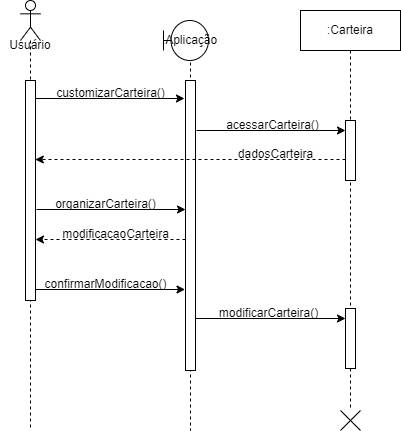

The diagram above was exported from draw.io. Its source (the exported page's mxGraphModel, read from the mxfile embedded in the PNG):
<mxGraphModel dx="1426" dy="783" grid="1" gridSize="10" guides="1" tooltips="1" connect="1" arrows="1" fold="1" page="1" pageScale="1" pageWidth="3300" pageHeight="4681" math="0" shadow="0">
  <root>
    <mxCell id="0" />
    <mxCell id="1" parent="0" />
    <mxCell id="6rufmN_CIZpMr9qqeIgu-1" value="" style="shape=umlLifeline;perimeter=lifelinePerimeter;whiteSpace=wrap;html=1;container=1;dropTarget=0;collapsible=0;recursiveResize=0;outlineConnect=0;portConstraint=eastwest;newEdgeStyle={&quot;curved&quot;:0,&quot;rounded&quot;:0};participant=umlActor;" parent="1" vertex="1">
      <mxGeometry x="1010" y="840" width="20" height="430" as="geometry" />
    </mxCell>
    <mxCell id="6rufmN_CIZpMr9qqeIgu-3" value="" style="html=1;points=[[0,0,0,0,5],[0,1,0,0,-5],[1,0,0,0,5],[1,1,0,0,-5]];perimeter=orthogonalPerimeter;outlineConnect=0;targetShapes=umlLifeline;portConstraint=eastwest;newEdgeStyle={&quot;curved&quot;:0,&quot;rounded&quot;:0};" parent="6rufmN_CIZpMr9qqeIgu-1" vertex="1">
      <mxGeometry x="5" y="80" width="10" height="220" as="geometry" />
    </mxCell>
    <mxCell id="6rufmN_CIZpMr9qqeIgu-2" value=":Sistema" style="shape=umlLifeline;perimeter=lifelinePerimeter;whiteSpace=wrap;html=1;container=1;dropTarget=0;collapsible=0;recursiveResize=0;outlineConnect=0;portConstraint=eastwest;newEdgeStyle={&quot;curved&quot;:0,&quot;rounded&quot;:0};" parent="1" vertex="1">
      <mxGeometry x="1130" y="850" width="100" height="420" as="geometry" />
    </mxCell>
    <mxCell id="6rufmN_CIZpMr9qqeIgu-7" value="" style="html=1;points=[[0,0,0,0,5],[0,1,0,0,-5],[1,0,0,0,5],[1,1,0,0,-5]];perimeter=orthogonalPerimeter;outlineConnect=0;targetShapes=umlLifeline;portConstraint=eastwest;newEdgeStyle={&quot;curved&quot;:0,&quot;rounded&quot;:0};" parent="6rufmN_CIZpMr9qqeIgu-2" vertex="1">
      <mxGeometry x="45" y="70" width="10" height="290" as="geometry" />
    </mxCell>
    <mxCell id="6rufmN_CIZpMr9qqeIgu-6" value=":Carteira" style="shape=umlLifeline;perimeter=lifelinePerimeter;whiteSpace=wrap;html=1;container=1;dropTarget=0;collapsible=0;recursiveResize=0;outlineConnect=0;portConstraint=eastwest;newEdgeStyle={&quot;curved&quot;:0,&quot;rounded&quot;:0};" parent="1" vertex="1">
      <mxGeometry x="1290" y="850" width="100" height="400" as="geometry" />
    </mxCell>
    <mxCell id="6rufmN_CIZpMr9qqeIgu-61" value="" style="html=1;points=[[0,0,0,0,5],[0,1,0,0,-5],[1,0,0,0,5],[1,1,0,0,-5]];perimeter=orthogonalPerimeter;outlineConnect=0;targetShapes=umlLifeline;portConstraint=eastwest;newEdgeStyle={&quot;curved&quot;:0,&quot;rounded&quot;:0};" parent="6rufmN_CIZpMr9qqeIgu-6" vertex="1">
      <mxGeometry x="45" y="110" width="10" height="60" as="geometry" />
    </mxCell>
    <mxCell id="6rufmN_CIZpMr9qqeIgu-27" value="" style="endArrow=classic;html=1;rounded=0;dashed=1;" parent="6rufmN_CIZpMr9qqeIgu-6" edge="1">
      <mxGeometry width="50" height="50" relative="1" as="geometry">
        <mxPoint x="45" y="149" as="sourcePoint" />
        <mxPoint x="-265.18965517241395" y="149" as="targetPoint" />
      </mxGeometry>
    </mxCell>
    <mxCell id="6rufmN_CIZpMr9qqeIgu-28" value="dadosCarteira" style="text;html=1;align=center;verticalAlign=middle;resizable=0;points=[];autosize=1;strokeColor=none;fillColor=none;" parent="6rufmN_CIZpMr9qqeIgu-6" vertex="1">
      <mxGeometry x="-75" y="129" width="100" height="30" as="geometry" />
    </mxCell>
    <mxCell id="6rufmN_CIZpMr9qqeIgu-8" value="Usuário" style="text;html=1;align=center;verticalAlign=middle;whiteSpace=wrap;rounded=0;" parent="1" vertex="1">
      <mxGeometry x="990" y="870" width="60" height="30" as="geometry" />
    </mxCell>
    <mxCell id="6rufmN_CIZpMr9qqeIgu-9" value="" style="endArrow=classic;html=1;rounded=0;exitX=1.103;exitY=0.128;exitDx=0;exitDy=0;exitPerimeter=0;" parent="1" edge="1">
      <mxGeometry width="50" height="50" relative="1" as="geometry">
        <mxPoint x="1025" y="937.9999999999999" as="sourcePoint" />
        <mxPoint x="1173.97" y="937.9999999999999" as="targetPoint" />
      </mxGeometry>
    </mxCell>
    <mxCell id="6rufmN_CIZpMr9qqeIgu-10" value="customizarCarteira()" style="text;html=1;align=center;verticalAlign=middle;resizable=0;points=[];autosize=1;strokeColor=none;fillColor=none;" parent="1" vertex="1">
      <mxGeometry x="1035" y="918" width="130" height="30" as="geometry" />
    </mxCell>
    <mxCell id="6rufmN_CIZpMr9qqeIgu-22" value="" style="endArrow=classic;html=1;rounded=0;exitX=1.103;exitY=0.128;exitDx=0;exitDy=0;exitPerimeter=0;" parent="1" edge="1">
      <mxGeometry width="50" height="50" relative="1" as="geometry">
        <mxPoint x="1026" y="1049" as="sourcePoint" />
        <mxPoint x="1175" y="1049" as="targetPoint" />
      </mxGeometry>
    </mxCell>
    <mxCell id="6rufmN_CIZpMr9qqeIgu-23" value="organizarCarteira()" style="text;html=1;align=center;verticalAlign=middle;resizable=0;points=[];autosize=1;strokeColor=none;fillColor=none;" parent="1" vertex="1">
      <mxGeometry x="1035" y="1029" width="120" height="30" as="geometry" />
    </mxCell>
    <mxCell id="6rufmN_CIZpMr9qqeIgu-31" value="" style="shape=umlDestroy;whiteSpace=wrap;html=1;strokeWidth=1;targetShapes=umlLifeline;" parent="1" vertex="1">
      <mxGeometry x="1330" y="1250" width="20" height="20" as="geometry" />
    </mxCell>
    <mxCell id="6rufmN_CIZpMr9qqeIgu-34" value="" style="endArrow=classic;html=1;rounded=0;dashed=1;" parent="1" edge="1">
      <mxGeometry width="50" height="50" relative="1" as="geometry">
        <mxPoint x="1175" y="1079" as="sourcePoint" />
        <mxPoint x="1025" y="1079" as="targetPoint" />
      </mxGeometry>
    </mxCell>
    <mxCell id="6rufmN_CIZpMr9qqeIgu-35" value="modificacaoCarteira" style="text;html=1;align=center;verticalAlign=middle;resizable=0;points=[];autosize=1;strokeColor=none;fillColor=none;dashed=1;" parent="1" vertex="1">
      <mxGeometry x="1040" y="1059" width="130" height="30" as="geometry" />
    </mxCell>
    <mxCell id="6rufmN_CIZpMr9qqeIgu-40" value="" style="endArrow=classic;html=1;rounded=0;exitX=1.103;exitY=0.128;exitDx=0;exitDy=0;exitPerimeter=0;" parent="1" edge="1">
      <mxGeometry width="50" height="50" relative="1" as="geometry">
        <mxPoint x="1025.5" y="1129" as="sourcePoint" />
        <mxPoint x="1174.5" y="1129" as="targetPoint" />
      </mxGeometry>
    </mxCell>
    <mxCell id="6rufmN_CIZpMr9qqeIgu-41" value="confirmarModificacao()" style="text;html=1;align=center;verticalAlign=middle;resizable=0;points=[];autosize=1;strokeColor=none;fillColor=none;" parent="1" vertex="1">
      <mxGeometry x="1019.5" y="1109" width="150" height="30" as="geometry" />
    </mxCell>
    <mxCell id="6rufmN_CIZpMr9qqeIgu-25" value="acessarCarteira()" style="text;html=1;align=center;verticalAlign=middle;resizable=0;points=[];autosize=1;strokeColor=none;fillColor=none;" parent="1" vertex="1">
      <mxGeometry x="1202" y="950" width="120" height="30" as="geometry" />
    </mxCell>
    <mxCell id="6rufmN_CIZpMr9qqeIgu-24" value="" style="endArrow=classic;html=1;rounded=0;exitX=1.103;exitY=0.128;exitDx=0;exitDy=0;exitPerimeter=0;" parent="1" edge="1">
      <mxGeometry width="50" height="50" relative="1" as="geometry">
        <mxPoint x="1186" y="970" as="sourcePoint" />
        <mxPoint x="1335" y="970" as="targetPoint" />
      </mxGeometry>
    </mxCell>
    <mxCell id="6rufmN_CIZpMr9qqeIgu-5" value="" style="html=1;points=[[0,0,0,0,5],[0,1,0,0,-5],[1,0,0,0,5],[1,1,0,0,-5]];perimeter=orthogonalPerimeter;outlineConnect=0;targetShapes=umlLifeline;portConstraint=eastwest;newEdgeStyle={&quot;curved&quot;:0,&quot;rounded&quot;:0};" parent="1" vertex="1">
      <mxGeometry x="1335" y="1148" width="10" height="60" as="geometry" />
    </mxCell>
    <mxCell id="6rufmN_CIZpMr9qqeIgu-70" value="" style="endArrow=classic;html=1;rounded=0;" parent="1" edge="1">
      <mxGeometry width="50" height="50" relative="1" as="geometry">
        <mxPoint x="1185" y="1158" as="sourcePoint" />
        <mxPoint x="1335" y="1158" as="targetPoint" />
      </mxGeometry>
    </mxCell>
    <mxCell id="6rufmN_CIZpMr9qqeIgu-71" value="modificarCarteira()" style="text;html=1;align=center;verticalAlign=middle;resizable=0;points=[];autosize=1;strokeColor=none;fillColor=none;" parent="1" vertex="1">
      <mxGeometry x="1198" y="1138" width="120" height="30" as="geometry" />
    </mxCell>
    <mxCell id="oM4Kh-nVQh0thac5O4Kw-2" value="" style="rounded=0;whiteSpace=wrap;html=1;strokeColor=none;" parent="1" vertex="1">
      <mxGeometry x="1120" y="840" width="120" height="60" as="geometry" />
    </mxCell>
    <mxCell id="oM4Kh-nVQh0thac5O4Kw-1" value=":Aplicação" style="shape=umlBoundary;whiteSpace=wrap;html=1;" parent="1" vertex="1">
      <mxGeometry x="1153" y="860" width="45" height="40" as="geometry" />
    </mxCell>
  </root>
</mxGraphModel>